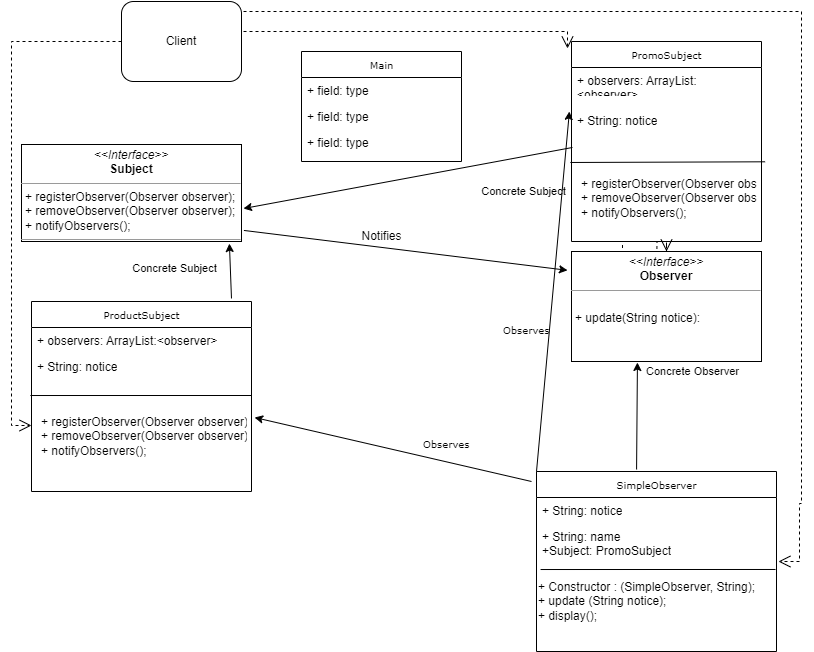

The diagram above was exported from draw.io. Its source (the exported page's mxGraphModel, read from the mxfile embedded in the PNG):
<mxGraphModel dx="1434" dy="772" grid="1" gridSize="10" guides="1" tooltips="1" connect="1" arrows="1" fold="1" page="1" pageScale="1" pageWidth="850" pageHeight="1100" background="none" math="0" shadow="0">
  <root>
    <mxCell id="0" />
    <mxCell id="1" parent="0" />
    <mxCell id="17acba5748e5396b-2" value="ProductSubject" style="swimlane;html=1;fontStyle=0;childLayout=stackLayout;horizontal=1;startSize=26;fillColor=none;horizontalStack=0;resizeParent=1;resizeLast=0;collapsible=1;marginBottom=0;swimlaneFillColor=#ffffff;rounded=0;shadow=0;comic=0;labelBackgroundColor=none;strokeWidth=1;fontFamily=Verdana;fontSize=10;align=center;" parent="1" vertex="1">
      <mxGeometry x="60" y="320" width="220" height="190" as="geometry" />
    </mxCell>
    <mxCell id="17acba5748e5396b-3" value="+ observers: ArrayList:&amp;lt;observer&amp;gt;" style="text;html=1;strokeColor=none;fillColor=none;align=left;verticalAlign=top;spacingLeft=4;spacingRight=4;whiteSpace=wrap;overflow=hidden;rotatable=0;points=[[0,0.5],[1,0.5]];portConstraint=eastwest;" parent="17acba5748e5396b-2" vertex="1">
      <mxGeometry y="26" width="220" height="26" as="geometry" />
    </mxCell>
    <mxCell id="17acba5748e5396b-4" value="+ String: notice&lt;div&gt;&lt;br&gt;&lt;/div&gt;&lt;div&gt;&lt;span style=&quot;white-space: pre;&quot;&gt;&#09;&lt;/span&gt;&lt;br&gt;&lt;/div&gt;&lt;div&gt;&lt;br&gt;&lt;/div&gt;" style="text;html=1;strokeColor=none;fillColor=none;align=left;verticalAlign=top;spacingLeft=4;spacingRight=4;whiteSpace=wrap;overflow=hidden;rotatable=0;points=[[0,0.5],[1,0.5]];portConstraint=eastwest;" parent="17acba5748e5396b-2" vertex="1">
      <mxGeometry y="52" width="220" height="26" as="geometry" />
    </mxCell>
    <mxCell id="17acba5748e5396b-9" value="&lt;p style=&quot;text-wrap: nowrap; margin: 0px 0px 0px 4px;&quot;&gt;&lt;br&gt;&lt;/p&gt;&lt;p style=&quot;text-wrap: nowrap; margin: 0px 0px 0px 4px;&quot;&gt;&lt;br&gt;&lt;/p&gt;&lt;p style=&quot;text-wrap: nowrap; margin: 0px 0px 0px 4px;&quot;&gt;&lt;span style=&quot;background-color: initial;&quot;&gt;+ registerObserver(Observer observer);&lt;/span&gt;&lt;/p&gt;&lt;p style=&quot;text-wrap: nowrap; margin: 0px 0px 0px 4px;&quot;&gt;+ removeObserver(&lt;span style=&quot;background-color: initial;&quot;&gt;Observer observer&lt;/span&gt;&lt;span style=&quot;background-color: initial;&quot;&gt;);&lt;/span&gt;&lt;/p&gt;&lt;p style=&quot;text-wrap: nowrap; margin: 0px 0px 0px 4px;&quot;&gt;+ notifyObservers();&lt;/p&gt;" style="text;html=1;strokeColor=none;fillColor=none;align=left;verticalAlign=top;spacingLeft=4;spacingRight=4;whiteSpace=wrap;overflow=hidden;rotatable=0;points=[[0,0.5],[1,0.5]];portConstraint=eastwest;" parent="17acba5748e5396b-2" vertex="1">
      <mxGeometry y="78" width="220" height="92" as="geometry" />
    </mxCell>
    <mxCell id="17acba5748e5396b-20" value="Main" style="swimlane;html=1;fontStyle=0;childLayout=stackLayout;horizontal=1;startSize=26;fillColor=none;horizontalStack=0;resizeParent=1;resizeLast=0;collapsible=1;marginBottom=0;swimlaneFillColor=#ffffff;rounded=0;shadow=0;comic=0;labelBackgroundColor=none;strokeWidth=1;fontFamily=Verdana;fontSize=10;align=center;" parent="1" vertex="1">
      <mxGeometry x="330" y="70" width="160" height="110" as="geometry" />
    </mxCell>
    <mxCell id="17acba5748e5396b-21" value="+ field: type" style="text;html=1;strokeColor=none;fillColor=none;align=left;verticalAlign=top;spacingLeft=4;spacingRight=4;whiteSpace=wrap;overflow=hidden;rotatable=0;points=[[0,0.5],[1,0.5]];portConstraint=eastwest;" parent="17acba5748e5396b-20" vertex="1">
      <mxGeometry y="26" width="160" height="26" as="geometry" />
    </mxCell>
    <mxCell id="17acba5748e5396b-24" value="+ field: type" style="text;html=1;strokeColor=none;fillColor=none;align=left;verticalAlign=top;spacingLeft=4;spacingRight=4;whiteSpace=wrap;overflow=hidden;rotatable=0;points=[[0,0.5],[1,0.5]];portConstraint=eastwest;" parent="17acba5748e5396b-20" vertex="1">
      <mxGeometry y="52" width="160" height="26" as="geometry" />
    </mxCell>
    <mxCell id="17acba5748e5396b-26" value="+ field: type" style="text;html=1;strokeColor=none;fillColor=none;align=left;verticalAlign=top;spacingLeft=4;spacingRight=4;whiteSpace=wrap;overflow=hidden;rotatable=0;points=[[0,0.5],[1,0.5]];portConstraint=eastwest;" parent="17acba5748e5396b-20" vertex="1">
      <mxGeometry y="78" width="160" height="26" as="geometry" />
    </mxCell>
    <mxCell id="17acba5748e5396b-30" value="PromoSubject" style="swimlane;html=1;fontStyle=0;childLayout=stackLayout;horizontal=1;startSize=26;fillColor=none;horizontalStack=0;resizeParent=1;resizeLast=0;collapsible=1;marginBottom=0;swimlaneFillColor=#ffffff;rounded=0;shadow=0;comic=0;labelBackgroundColor=none;strokeWidth=1;fontFamily=Verdana;fontSize=10;align=center;" parent="1" vertex="1">
      <mxGeometry x="600" y="60" width="190" height="200" as="geometry" />
    </mxCell>
    <mxCell id="17acba5748e5396b-31" value="+ observers: ArrayList:&amp;lt;observer&amp;gt;&lt;div&gt;&lt;br&gt;&lt;/div&gt;&lt;div&gt;&lt;br&gt;&lt;/div&gt;" style="text;html=1;strokeColor=none;fillColor=none;align=left;verticalAlign=top;spacingLeft=4;spacingRight=4;whiteSpace=wrap;overflow=hidden;rotatable=0;points=[[0,0.5],[1,0.5]];portConstraint=eastwest;" parent="17acba5748e5396b-30" vertex="1">
      <mxGeometry y="26" width="190" height="26" as="geometry" />
    </mxCell>
    <mxCell id="17acba5748e5396b-32" value="&lt;div&gt;&lt;br&gt;&lt;/div&gt;+ String: notice" style="text;html=1;strokeColor=none;fillColor=none;align=left;verticalAlign=top;spacingLeft=4;spacingRight=4;whiteSpace=wrap;overflow=hidden;rotatable=0;points=[[0,0.5],[1,0.5]];portConstraint=eastwest;" parent="17acba5748e5396b-30" vertex="1">
      <mxGeometry y="52" width="190" height="48" as="geometry" />
    </mxCell>
    <mxCell id="17acba5748e5396b-33" value="&lt;div&gt;&lt;br&gt;&lt;/div&gt;&lt;div&gt;&lt;p style=&quot;text-wrap: nowrap; margin: 0px 0px 0px 4px;&quot;&gt;&lt;br&gt;&lt;/p&gt;&lt;p style=&quot;text-wrap: nowrap; margin: 0px 0px 0px 4px;&quot;&gt;&lt;span style=&quot;background-color: initial;&quot;&gt;+ registerObserver(Observer observer);&lt;/span&gt;&lt;/p&gt;&lt;p style=&quot;text-wrap: nowrap; margin: 0px 0px 0px 4px;&quot;&gt;+ removeObserver(&lt;span style=&quot;background-color: initial;&quot;&gt;Observer observer&lt;/span&gt;&lt;span style=&quot;background-color: initial;&quot;&gt;);&lt;/span&gt;&lt;/p&gt;&lt;p style=&quot;text-wrap: nowrap; margin: 0px 0px 0px 4px;&quot;&gt;+ notifyObservers();&lt;/p&gt;&lt;/div&gt;" style="text;html=1;strokeColor=none;fillColor=none;align=left;verticalAlign=top;spacingLeft=4;spacingRight=4;whiteSpace=wrap;overflow=hidden;rotatable=0;points=[[0,0.5],[1,0.5]];portConstraint=eastwest;" parent="17acba5748e5396b-30" vertex="1">
      <mxGeometry y="100" width="190" height="92" as="geometry" />
    </mxCell>
    <mxCell id="IYF_ourJK_9l2Z6LwrVV-14" value="" style="endArrow=none;html=1;rounded=0;exitX=-0.006;exitY=0.228;exitDx=0;exitDy=0;exitPerimeter=0;entryX=1.019;entryY=1.423;entryDx=0;entryDy=0;entryPerimeter=0;" edge="1" parent="17acba5748e5396b-30" source="17acba5748e5396b-33" target="17acba5748e5396b-32">
      <mxGeometry width="50" height="50" relative="1" as="geometry">
        <mxPoint x="-50" y="53" as="sourcePoint" />
        <mxPoint x="171" y="53" as="targetPoint" />
      </mxGeometry>
    </mxCell>
    <mxCell id="5d2195bd80daf111-5" value="SimpleObserver" style="swimlane;html=1;fontStyle=0;childLayout=stackLayout;horizontal=1;startSize=26;fillColor=none;horizontalStack=0;resizeParent=1;resizeLast=0;collapsible=1;marginBottom=0;swimlaneFillColor=#ffffff;rounded=0;shadow=0;comic=0;labelBackgroundColor=none;strokeWidth=1;fontFamily=Verdana;fontSize=10;align=center;" parent="1" vertex="1">
      <mxGeometry x="565" y="490" width="240" height="180" as="geometry" />
    </mxCell>
    <mxCell id="5d2195bd80daf111-6" value="+ String: notice" style="text;html=1;strokeColor=none;fillColor=none;align=left;verticalAlign=top;spacingLeft=4;spacingRight=4;whiteSpace=wrap;overflow=hidden;rotatable=0;points=[[0,0.5],[1,0.5]];portConstraint=eastwest;" parent="5d2195bd80daf111-5" vertex="1">
      <mxGeometry y="26" width="240" height="26" as="geometry" />
    </mxCell>
    <mxCell id="5d2195bd80daf111-7" value="+ String: name&lt;div&gt;+Subject: PromoSubject&lt;/div&gt;" style="text;html=1;strokeColor=none;fillColor=none;align=left;verticalAlign=top;spacingLeft=4;spacingRight=4;whiteSpace=wrap;overflow=hidden;rotatable=0;points=[[0,0.5],[1,0.5]];portConstraint=eastwest;" parent="5d2195bd80daf111-5" vertex="1">
      <mxGeometry y="52" width="240" height="48" as="geometry" />
    </mxCell>
    <mxCell id="IYF_ourJK_9l2Z6LwrVV-10" value="+ Constructor : (SimpleObserver, String);&amp;nbsp;&lt;div&gt;+ update (String notice);&lt;/div&gt;&lt;div&gt;+ display();&lt;/div&gt;" style="text;html=1;align=left;verticalAlign=middle;resizable=0;points=[];autosize=1;strokeColor=none;fillColor=none;" vertex="1" parent="5d2195bd80daf111-5">
      <mxGeometry y="100" width="240" height="60" as="geometry" />
    </mxCell>
    <mxCell id="IYF_ourJK_9l2Z6LwrVV-13" value="" style="endArrow=none;html=1;rounded=0;exitX=0.017;exitY=-0.033;exitDx=0;exitDy=0;exitPerimeter=0;entryX=0.996;entryY=0.958;entryDx=0;entryDy=0;entryPerimeter=0;" edge="1" parent="5d2195bd80daf111-5" source="IYF_ourJK_9l2Z6LwrVV-10" target="5d2195bd80daf111-7">
      <mxGeometry width="50" height="50" relative="1" as="geometry">
        <mxPoint x="-165" y="-70" as="sourcePoint" />
        <mxPoint x="-115" y="-120" as="targetPoint" />
      </mxGeometry>
    </mxCell>
    <mxCell id="5d2195bd80daf111-26" style="edgeStyle=orthogonalEdgeStyle;rounded=0;html=1;dashed=1;labelBackgroundColor=none;startFill=0;endArrow=open;endFill=0;endSize=10;fontFamily=Verdana;fontSize=10;" parent="1" source="5d2195bd80daf111-19" edge="1">
      <mxGeometry relative="1" as="geometry">
        <Array as="points" />
        <mxPoint x="640" y="300" as="sourcePoint" />
        <mxPoint x="685" y="300" as="targetPoint" />
      </mxGeometry>
    </mxCell>
    <mxCell id="5d2195bd80daf111-16" value="Observes" style="text;html=1;resizable=0;points=[];autosize=1;align=left;verticalAlign=top;spacingTop=-4;fontSize=10;fontFamily=Verdana;fontColor=#000000;" parent="1" vertex="1">
      <mxGeometry x="450" y="454" width="70" height="20" as="geometry" />
    </mxCell>
    <mxCell id="5d2195bd80daf111-18" value="&lt;p style=&quot;margin:0px;margin-top:4px;text-align:center;&quot;&gt;&lt;i&gt;&amp;lt;&amp;lt;Interface&amp;gt;&amp;gt;&lt;/i&gt;&lt;br&gt;&lt;b&gt;Subject&lt;/b&gt;&lt;/p&gt;&lt;hr size=&quot;1&quot;&gt;&lt;p style=&quot;margin:0px;margin-left:4px;&quot;&gt;+ registerObserver(Observer observer);&lt;br&gt;+ removeObserver(&lt;span style=&quot;background-color: initial;&quot;&gt;Observer observer&lt;/span&gt;&lt;span style=&quot;background-color: initial;&quot;&gt;);&lt;/span&gt;&lt;/p&gt;&lt;p style=&quot;margin:0px;margin-left:4px;&quot;&gt;+ notifyObservers();&lt;/p&gt;&lt;hr size=&quot;1&quot;&gt;&lt;p style=&quot;margin:0px;margin-left:4px;&quot;&gt;&lt;br&gt;&lt;br&gt;&lt;/p&gt;" style="verticalAlign=top;align=left;overflow=fill;fontSize=12;fontFamily=Helvetica;html=1;rounded=0;shadow=0;comic=0;labelBackgroundColor=none;strokeWidth=1" parent="1" vertex="1">
      <mxGeometry x="50" y="163" width="220" height="97" as="geometry" />
    </mxCell>
    <mxCell id="5d2195bd80daf111-27" style="edgeStyle=orthogonalEdgeStyle;rounded=0;html=1;dashed=1;labelBackgroundColor=none;startFill=0;endArrow=open;endFill=0;endSize=10;fontFamily=Verdana;fontSize=10;entryX=1.008;entryY=0.792;entryDx=0;entryDy=0;entryPerimeter=0;exitX=1;exitY=0.25;exitDx=0;exitDy=0;" parent="1" source="IYF_ourJK_9l2Z6LwrVV-5" target="5d2195bd80daf111-7" edge="1">
      <mxGeometry relative="1" as="geometry">
        <Array as="points">
          <mxPoint x="270" y="30" />
          <mxPoint x="830" y="30" />
          <mxPoint x="830" y="522" />
          <mxPoint x="828" y="522" />
          <mxPoint x="828" y="580" />
        </Array>
        <mxPoint x="310" y="80" as="sourcePoint" />
        <mxPoint x="827.56" y="580.9960000000001" as="targetPoint" />
      </mxGeometry>
    </mxCell>
    <mxCell id="IYF_ourJK_9l2Z6LwrVV-7" value="Concrete Observer" style="edgeLabel;html=1;align=center;verticalAlign=middle;resizable=0;points=[];" vertex="1" connectable="0" parent="5d2195bd80daf111-27">
      <mxGeometry x="0.3589" y="1" relative="1" as="geometry">
        <mxPoint x="-111" y="152" as="offset" />
      </mxGeometry>
    </mxCell>
    <mxCell id="5d2195bd80daf111-28" style="edgeStyle=orthogonalEdgeStyle;rounded=0;html=1;dashed=1;labelBackgroundColor=none;startFill=0;endArrow=open;endFill=0;endSize=10;fontFamily=Verdana;fontSize=10;entryX=0;entryY=0.5;entryDx=0;entryDy=0;exitX=0;exitY=0.5;exitDx=0;exitDy=0;" parent="1" source="IYF_ourJK_9l2Z6LwrVV-5" target="17acba5748e5396b-9" edge="1">
      <mxGeometry relative="1" as="geometry">
        <Array as="points">
          <mxPoint x="40" y="60" />
          <mxPoint x="40" y="444" />
        </Array>
        <mxPoint x="130" y="60" as="sourcePoint" />
        <mxPoint x="380" y="460" as="targetPoint" />
      </mxGeometry>
    </mxCell>
    <mxCell id="IYF_ourJK_9l2Z6LwrVV-1" value="" style="endArrow=classic;html=1;rounded=0;exitX=0.417;exitY=-0.011;exitDx=0;exitDy=0;exitPerimeter=0;entryX=0.347;entryY=1.009;entryDx=0;entryDy=0;entryPerimeter=0;" edge="1" parent="1" source="5d2195bd80daf111-5" target="5d2195bd80daf111-19">
      <mxGeometry width="50" height="50" relative="1" as="geometry">
        <mxPoint x="400" y="420" as="sourcePoint" />
        <mxPoint x="450" y="370" as="targetPoint" />
      </mxGeometry>
    </mxCell>
    <mxCell id="IYF_ourJK_9l2Z6LwrVV-2" value="" style="endArrow=classic;html=1;rounded=0;exitX=1.011;exitY=0.886;exitDx=0;exitDy=0;exitPerimeter=0;entryX=-0.021;entryY=0.171;entryDx=0;entryDy=0;entryPerimeter=0;" edge="1" parent="1" source="5d2195bd80daf111-18" target="5d2195bd80daf111-19">
      <mxGeometry width="50" height="50" relative="1" as="geometry">
        <mxPoint x="400" y="420" as="sourcePoint" />
        <mxPoint x="450" y="370" as="targetPoint" />
      </mxGeometry>
    </mxCell>
    <mxCell id="IYF_ourJK_9l2Z6LwrVV-3" value="Notifies" style="text;html=1;align=center;verticalAlign=middle;resizable=0;points=[];autosize=1;strokeColor=none;fillColor=none;" vertex="1" parent="1">
      <mxGeometry x="380" y="240" width="60" height="30" as="geometry" />
    </mxCell>
    <mxCell id="IYF_ourJK_9l2Z6LwrVV-5" value="Client" style="rounded=1;whiteSpace=wrap;html=1;" vertex="1" parent="1">
      <mxGeometry x="150" y="20" width="120" height="80" as="geometry" />
    </mxCell>
    <mxCell id="IYF_ourJK_9l2Z6LwrVV-8" value="" style="endArrow=none;html=1;rounded=0;exitX=-0.005;exitY=0.174;exitDx=0;exitDy=0;exitPerimeter=0;" edge="1" parent="1" source="17acba5748e5396b-9">
      <mxGeometry width="50" height="50" relative="1" as="geometry">
        <mxPoint x="400" y="520" as="sourcePoint" />
        <mxPoint x="280" y="414" as="targetPoint" />
      </mxGeometry>
    </mxCell>
    <mxCell id="IYF_ourJK_9l2Z6LwrVV-15" value="" style="endArrow=classic;html=1;rounded=0;exitX=0.005;exitY=0.065;exitDx=0;exitDy=0;exitPerimeter=0;entryX=1.009;entryY=0.66;entryDx=0;entryDy=0;entryPerimeter=0;" edge="1" parent="1" source="17acba5748e5396b-33" target="5d2195bd80daf111-18">
      <mxGeometry width="50" height="50" relative="1" as="geometry">
        <mxPoint x="400" y="320" as="sourcePoint" />
        <mxPoint x="450" y="270" as="targetPoint" />
      </mxGeometry>
    </mxCell>
    <mxCell id="IYF_ourJK_9l2Z6LwrVV-16" value="" style="endArrow=classic;html=1;rounded=0;exitX=0.909;exitY=-0.016;exitDx=0;exitDy=0;exitPerimeter=0;entryX=0.945;entryY=1.021;entryDx=0;entryDy=0;entryPerimeter=0;" edge="1" parent="1" source="17acba5748e5396b-2" target="5d2195bd80daf111-18">
      <mxGeometry width="50" height="50" relative="1" as="geometry">
        <mxPoint x="400" y="320" as="sourcePoint" />
        <mxPoint x="450" y="270" as="targetPoint" />
      </mxGeometry>
    </mxCell>
    <mxCell id="IYF_ourJK_9l2Z6LwrVV-19" value="Concrete Subject" style="edgeLabel;html=1;align=center;verticalAlign=middle;resizable=0;points=[];" vertex="1" connectable="0" parent="1">
      <mxGeometry x="190" y="290" as="geometry">
        <mxPoint x="12" y="-4" as="offset" />
      </mxGeometry>
    </mxCell>
    <mxCell id="IYF_ourJK_9l2Z6LwrVV-20" value="Concrete Subject" style="edgeLabel;html=1;align=center;verticalAlign=middle;resizable=0;points=[];" vertex="1" connectable="0" parent="1">
      <mxGeometry x="550" y="211.5" as="geometry">
        <mxPoint x="1" y="-2" as="offset" />
      </mxGeometry>
    </mxCell>
    <mxCell id="IYF_ourJK_9l2Z6LwrVV-21" value="" style="edgeStyle=orthogonalEdgeStyle;rounded=0;html=1;dashed=1;labelBackgroundColor=none;startFill=0;endArrow=open;endFill=0;endSize=10;fontFamily=Verdana;fontSize=10;" edge="1" parent="1" target="5d2195bd80daf111-19">
      <mxGeometry relative="1" as="geometry">
        <Array as="points" />
        <mxPoint x="640" y="300" as="sourcePoint" />
        <mxPoint x="685" y="300" as="targetPoint" />
      </mxGeometry>
    </mxCell>
    <mxCell id="5d2195bd80daf111-19" value="&lt;p style=&quot;margin:0px;margin-top:4px;text-align:center;&quot;&gt;&lt;i&gt;&amp;lt;&amp;lt;Interface&amp;gt;&amp;gt;&lt;/i&gt;&lt;br&gt;&lt;b&gt;Observer&lt;/b&gt;&lt;/p&gt;&lt;hr size=&quot;1&quot;&gt;&lt;p style=&quot;margin:0px;margin-left:4px;&quot;&gt;&lt;/p&gt;&lt;p style=&quot;margin:0px;margin-left:4px;&quot;&gt;&lt;br&gt;+ update(String notice):&lt;/p&gt;" style="verticalAlign=top;align=left;overflow=fill;fontSize=12;fontFamily=Helvetica;html=1;rounded=0;shadow=0;comic=0;labelBackgroundColor=none;strokeWidth=1" parent="1" vertex="1">
      <mxGeometry x="600" y="270" width="190" height="110" as="geometry" />
    </mxCell>
    <mxCell id="IYF_ourJK_9l2Z6LwrVV-22" value="" style="endArrow=classic;html=1;rounded=0;entryX=1.014;entryY=0.413;entryDx=0;entryDy=0;entryPerimeter=0;" edge="1" parent="1" target="17acba5748e5396b-9">
      <mxGeometry width="50" height="50" relative="1" as="geometry">
        <mxPoint x="560" y="500" as="sourcePoint" />
        <mxPoint x="351" y="313" as="targetPoint" />
      </mxGeometry>
    </mxCell>
    <mxCell id="IYF_ourJK_9l2Z6LwrVV-23" value="Observes" style="text;html=1;resizable=0;points=[];autosize=1;align=left;verticalAlign=top;spacingTop=-4;fontSize=10;fontFamily=Verdana;fontColor=#000000;" vertex="1" parent="1">
      <mxGeometry x="530" y="340" width="70" height="20" as="geometry" />
    </mxCell>
    <mxCell id="IYF_ourJK_9l2Z6LwrVV-24" value="" style="endArrow=classic;html=1;rounded=0;exitX=0;exitY=0;exitDx=0;exitDy=0;entryX=-0.011;entryY=0.375;entryDx=0;entryDy=0;entryPerimeter=0;" edge="1" parent="1" source="5d2195bd80daf111-5" target="17acba5748e5396b-32">
      <mxGeometry width="50" height="50" relative="1" as="geometry">
        <mxPoint x="590" y="440" as="sourcePoint" />
        <mxPoint x="570" y="130" as="targetPoint" />
      </mxGeometry>
    </mxCell>
    <mxCell id="IYF_ourJK_9l2Z6LwrVV-25" style="edgeStyle=orthogonalEdgeStyle;rounded=0;html=1;dashed=1;labelBackgroundColor=none;startFill=0;endArrow=open;endFill=0;endSize=10;fontFamily=Verdana;fontSize=10;exitX=1;exitY=0.5;exitDx=0;exitDy=0;entryX=-0.021;entryY=0.035;entryDx=0;entryDy=0;entryPerimeter=0;" edge="1" parent="1" source="IYF_ourJK_9l2Z6LwrVV-5" target="17acba5748e5396b-30">
      <mxGeometry relative="1" as="geometry">
        <mxPoint x="290" y="70" as="sourcePoint" />
        <mxPoint x="420" y="70" as="targetPoint" />
        <Array as="points">
          <mxPoint x="270" y="50" />
          <mxPoint x="596" y="50" />
        </Array>
      </mxGeometry>
    </mxCell>
  </root>
</mxGraphModel>